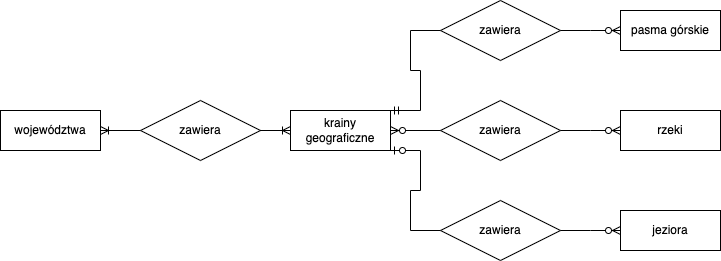

The diagram above was exported from draw.io. Its source (the exported page's mxGraphModel, read from the mxfile embedded in the PNG):
<mxGraphModel dx="870" dy="627" grid="1" gridSize="10" guides="1" tooltips="1" connect="1" arrows="1" fold="1" page="1" pageScale="1" pageWidth="827" pageHeight="1169" math="0" shadow="0">
  <root>
    <mxCell id="WIyWlLk6GJQsqaUBKTNV-0" />
    <mxCell id="WIyWlLk6GJQsqaUBKTNV-1" parent="WIyWlLk6GJQsqaUBKTNV-0" />
    <mxCell id="yQOf4FCUd2Hk7OUoDDSz-0" value="województwa" style="whiteSpace=wrap;html=1;align=center;" vertex="1" parent="WIyWlLk6GJQsqaUBKTNV-1">
      <mxGeometry x="40" y="200" width="100" height="40" as="geometry" />
    </mxCell>
    <mxCell id="yQOf4FCUd2Hk7OUoDDSz-1" value="krainy geograficzne" style="whiteSpace=wrap;html=1;align=center;" vertex="1" parent="WIyWlLk6GJQsqaUBKTNV-1">
      <mxGeometry x="330" y="200" width="100" height="40" as="geometry" />
    </mxCell>
    <mxCell id="yQOf4FCUd2Hk7OUoDDSz-2" value="pasma górskie" style="whiteSpace=wrap;html=1;align=center;" vertex="1" parent="WIyWlLk6GJQsqaUBKTNV-1">
      <mxGeometry x="660" y="100" width="100" height="40" as="geometry" />
    </mxCell>
    <mxCell id="yQOf4FCUd2Hk7OUoDDSz-3" value="rzeki" style="whiteSpace=wrap;html=1;align=center;" vertex="1" parent="WIyWlLk6GJQsqaUBKTNV-1">
      <mxGeometry x="660" y="200" width="100" height="40" as="geometry" />
    </mxCell>
    <mxCell id="yQOf4FCUd2Hk7OUoDDSz-4" value="jeziora" style="whiteSpace=wrap;html=1;align=center;" vertex="1" parent="WIyWlLk6GJQsqaUBKTNV-1">
      <mxGeometry x="660" y="300" width="100" height="40" as="geometry" />
    </mxCell>
    <mxCell id="yQOf4FCUd2Hk7OUoDDSz-7" value="zawiera" style="shape=rhombus;perimeter=rhombusPerimeter;whiteSpace=wrap;html=1;align=center;" vertex="1" parent="WIyWlLk6GJQsqaUBKTNV-1">
      <mxGeometry x="480" y="90" width="120" height="60" as="geometry" />
    </mxCell>
    <mxCell id="yQOf4FCUd2Hk7OUoDDSz-8" value="zawiera" style="shape=rhombus;perimeter=rhombusPerimeter;whiteSpace=wrap;html=1;align=center;" vertex="1" parent="WIyWlLk6GJQsqaUBKTNV-1">
      <mxGeometry x="480" y="190" width="120" height="60" as="geometry" />
    </mxCell>
    <mxCell id="yQOf4FCUd2Hk7OUoDDSz-9" value="zawiera" style="shape=rhombus;perimeter=rhombusPerimeter;whiteSpace=wrap;html=1;align=center;" vertex="1" parent="WIyWlLk6GJQsqaUBKTNV-1">
      <mxGeometry x="180" y="190" width="120" height="60" as="geometry" />
    </mxCell>
    <mxCell id="yQOf4FCUd2Hk7OUoDDSz-10" value="zawiera" style="shape=rhombus;perimeter=rhombusPerimeter;whiteSpace=wrap;html=1;align=center;" vertex="1" parent="WIyWlLk6GJQsqaUBKTNV-1">
      <mxGeometry x="480" y="290" width="120" height="60" as="geometry" />
    </mxCell>
    <mxCell id="yQOf4FCUd2Hk7OUoDDSz-12" value="" style="edgeStyle=entityRelationEdgeStyle;fontSize=12;html=1;endArrow=ERoneToMany;rounded=0;entryX=1;entryY=0.5;entryDx=0;entryDy=0;exitX=0;exitY=0.5;exitDx=0;exitDy=0;" edge="1" parent="WIyWlLk6GJQsqaUBKTNV-1" source="yQOf4FCUd2Hk7OUoDDSz-9" target="yQOf4FCUd2Hk7OUoDDSz-0">
      <mxGeometry width="100" height="100" relative="1" as="geometry">
        <mxPoint x="140" y="350" as="sourcePoint" />
        <mxPoint x="460" y="320" as="targetPoint" />
      </mxGeometry>
    </mxCell>
    <mxCell id="yQOf4FCUd2Hk7OUoDDSz-14" value="" style="edgeStyle=entityRelationEdgeStyle;fontSize=12;html=1;endArrow=ERoneToMany;rounded=0;entryX=0;entryY=0.5;entryDx=0;entryDy=0;exitX=1;exitY=0.5;exitDx=0;exitDy=0;" edge="1" parent="WIyWlLk6GJQsqaUBKTNV-1" source="yQOf4FCUd2Hk7OUoDDSz-9" target="yQOf4FCUd2Hk7OUoDDSz-1">
      <mxGeometry width="100" height="100" relative="1" as="geometry">
        <mxPoint x="370" y="420" as="sourcePoint" />
        <mxPoint x="470" y="320" as="targetPoint" />
      </mxGeometry>
    </mxCell>
    <mxCell id="yQOf4FCUd2Hk7OUoDDSz-15" value="" style="edgeStyle=entityRelationEdgeStyle;fontSize=12;html=1;endArrow=ERmandOne;rounded=0;entryX=1;entryY=0;entryDx=0;entryDy=0;exitX=0;exitY=0.5;exitDx=0;exitDy=0;" edge="1" parent="WIyWlLk6GJQsqaUBKTNV-1" source="yQOf4FCUd2Hk7OUoDDSz-7" target="yQOf4FCUd2Hk7OUoDDSz-1">
      <mxGeometry width="100" height="100" relative="1" as="geometry">
        <mxPoint x="400" y="410" as="sourcePoint" />
        <mxPoint x="500" y="310" as="targetPoint" />
      </mxGeometry>
    </mxCell>
    <mxCell id="yQOf4FCUd2Hk7OUoDDSz-16" value="" style="edgeStyle=entityRelationEdgeStyle;fontSize=12;html=1;endArrow=ERzeroToMany;endFill=1;rounded=0;exitX=1;exitY=0.5;exitDx=0;exitDy=0;entryX=0;entryY=0.5;entryDx=0;entryDy=0;" edge="1" parent="WIyWlLk6GJQsqaUBKTNV-1" source="yQOf4FCUd2Hk7OUoDDSz-7" target="yQOf4FCUd2Hk7OUoDDSz-2">
      <mxGeometry width="100" height="100" relative="1" as="geometry">
        <mxPoint x="400" y="410" as="sourcePoint" />
        <mxPoint x="500" y="310" as="targetPoint" />
      </mxGeometry>
    </mxCell>
    <mxCell id="yQOf4FCUd2Hk7OUoDDSz-17" value="" style="edgeStyle=entityRelationEdgeStyle;fontSize=12;html=1;endArrow=ERzeroToMany;endFill=1;rounded=0;entryX=1;entryY=0.5;entryDx=0;entryDy=0;exitX=0;exitY=0.5;exitDx=0;exitDy=0;" edge="1" parent="WIyWlLk6GJQsqaUBKTNV-1" source="yQOf4FCUd2Hk7OUoDDSz-8" target="yQOf4FCUd2Hk7OUoDDSz-1">
      <mxGeometry width="100" height="100" relative="1" as="geometry">
        <mxPoint x="400" y="410" as="sourcePoint" />
        <mxPoint x="500" y="310" as="targetPoint" />
      </mxGeometry>
    </mxCell>
    <mxCell id="yQOf4FCUd2Hk7OUoDDSz-18" value="" style="edgeStyle=entityRelationEdgeStyle;fontSize=12;html=1;endArrow=ERzeroToMany;endFill=1;rounded=0;entryX=0;entryY=0.5;entryDx=0;entryDy=0;exitX=1;exitY=0.5;exitDx=0;exitDy=0;" edge="1" parent="WIyWlLk6GJQsqaUBKTNV-1" source="yQOf4FCUd2Hk7OUoDDSz-8" target="yQOf4FCUd2Hk7OUoDDSz-3">
      <mxGeometry width="100" height="100" relative="1" as="geometry">
        <mxPoint x="400" y="410" as="sourcePoint" />
        <mxPoint x="500" y="310" as="targetPoint" />
      </mxGeometry>
    </mxCell>
    <mxCell id="yQOf4FCUd2Hk7OUoDDSz-19" value="" style="edgeStyle=entityRelationEdgeStyle;fontSize=12;html=1;endArrow=ERzeroToMany;endFill=1;rounded=0;entryX=0;entryY=0.5;entryDx=0;entryDy=0;" edge="1" parent="WIyWlLk6GJQsqaUBKTNV-1" target="yQOf4FCUd2Hk7OUoDDSz-4">
      <mxGeometry width="100" height="100" relative="1" as="geometry">
        <mxPoint x="600" y="320" as="sourcePoint" />
        <mxPoint x="500" y="310" as="targetPoint" />
      </mxGeometry>
    </mxCell>
    <mxCell id="yQOf4FCUd2Hk7OUoDDSz-20" value="" style="edgeStyle=entityRelationEdgeStyle;fontSize=12;html=1;endArrow=ERzeroToOne;endFill=1;rounded=0;entryX=1;entryY=1;entryDx=0;entryDy=0;exitX=0;exitY=0.5;exitDx=0;exitDy=0;" edge="1" parent="WIyWlLk6GJQsqaUBKTNV-1" source="yQOf4FCUd2Hk7OUoDDSz-10" target="yQOf4FCUd2Hk7OUoDDSz-1">
      <mxGeometry width="100" height="100" relative="1" as="geometry">
        <mxPoint x="400" y="410" as="sourcePoint" />
        <mxPoint x="500" y="310" as="targetPoint" />
      </mxGeometry>
    </mxCell>
  </root>
</mxGraphModel>